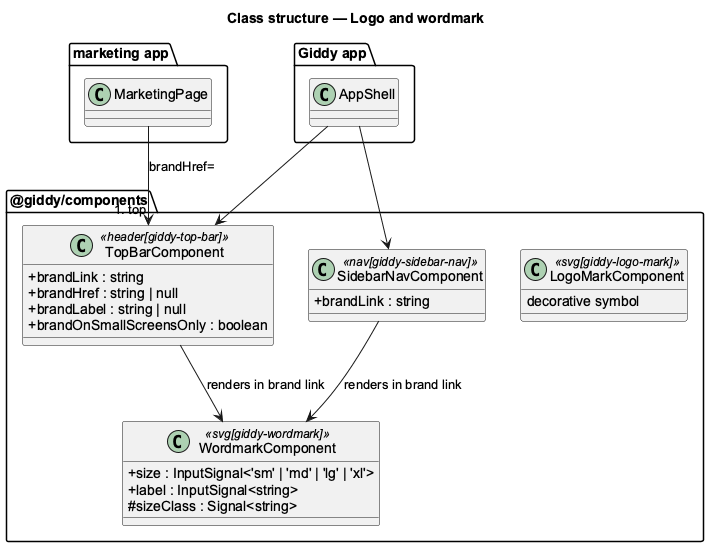

The diagram above was rendered by PlantUML. Its source (embedded in the PNG):
@startuml
title Class structure — Logo and wordmark
skinparam classAttributeIconSize 0
skinparam shadowing false
skinparam defaultFontName Arial

package "@giddy/components" {
  class WordmarkComponent <<svg[giddy-wordmark]>> {
    + size : InputSignal<'sm' | 'md' | 'lg' | 'xl'>
    + label : InputSignal<string>
    # sizeClass : Signal<string>
  }
  class TopBarComponent <<header[giddy-top-bar]>> {
    + brandLink : string
    + brandHref : string | null
    + brandLabel : string | null
    + brandOnSmallScreensOnly : boolean
  }
  class SidebarNavComponent <<nav[giddy-sidebar-nav]>> {
    + brandLink : string
  }
  class LogoMarkComponent <<svg[giddy-logo-mark]>> {
    decorative symbol
  }
}
package "marketing app" {
  class MarketingPage
}
package "Giddy app" {
  class AppShell
}
TopBarComponent --> WordmarkComponent : renders in brand link
SidebarNavComponent --> WordmarkComponent : renders in brand link
MarketingPage --> TopBarComponent : brandHref="#top"
AppShell --> TopBarComponent
AppShell --> SidebarNavComponent
@enduml